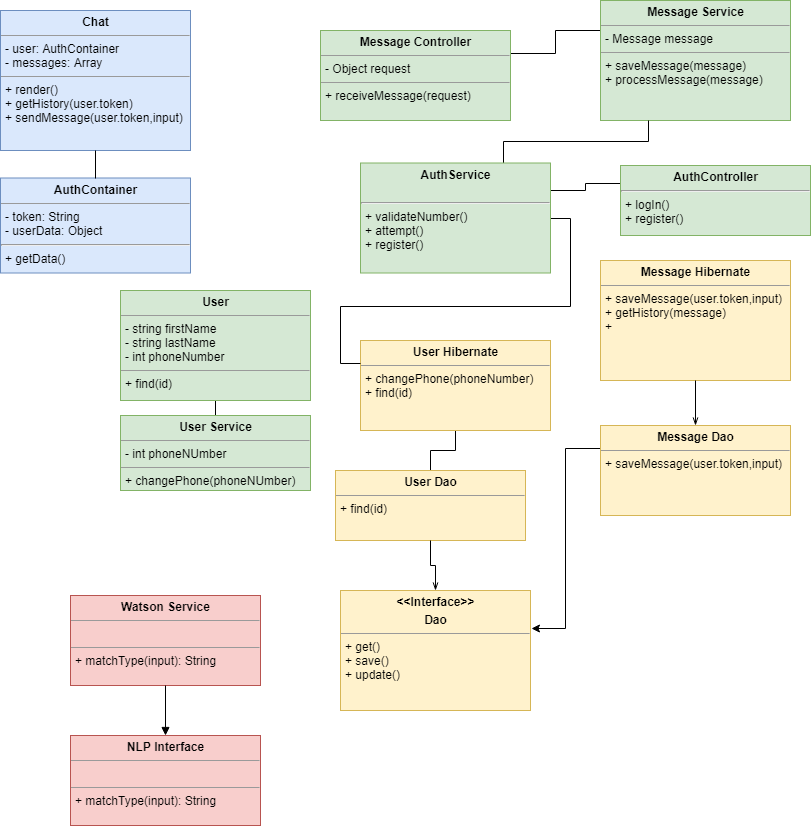

The diagram above was exported from draw.io. Its source (the exported page's mxGraphModel, read from the mxfile embedded in the PNG):
<mxGraphModel dx="1329" dy="836" grid="1" gridSize="10" guides="1" tooltips="1" connect="1" arrows="1" fold="1" page="1" pageScale="1" pageWidth="850" pageHeight="1100" background="#ffffff" math="0" shadow="0">
  <root>
    <mxCell id="0" />
    <mxCell id="1" parent="0" />
    <mxCell id="5d2195bd80daf111-18" value="&lt;p style=&quot;margin: 0px ; margin-top: 4px ; text-align: center&quot;&gt;&lt;b&gt;Chat&lt;br&gt;&lt;/b&gt;&lt;/p&gt;&lt;hr size=&quot;1&quot;&gt;&lt;p style=&quot;margin: 0px ; margin-left: 4px&quot;&gt;- user: AuthContainer&lt;br&gt;&lt;/p&gt;&lt;p style=&quot;margin: 0px ; margin-left: 4px&quot;&gt;- messages: Array&lt;br&gt;&lt;/p&gt;&lt;hr size=&quot;1&quot;&gt;&lt;p style=&quot;margin: 0px ; margin-left: 4px&quot;&gt;+ render()&lt;/p&gt;&lt;p style=&quot;margin: 0px ; margin-left: 4px&quot;&gt;+ getHistory(user.token)&lt;/p&gt;&lt;p style=&quot;margin: 0px ; margin-left: 4px&quot;&gt;+ sendMessage(user.token,input)&lt;br&gt;&lt;/p&gt;" style="verticalAlign=top;align=left;overflow=fill;fontSize=12;fontFamily=Helvetica;html=1;rounded=0;shadow=0;comic=0;labelBackgroundColor=none;strokeColor=#6c8ebf;strokeWidth=1;fillColor=#dae8fc;" parent="1" vertex="1">
      <mxGeometry x="20" y="20" width="190" height="140" as="geometry" />
    </mxCell>
    <mxCell id="5d2195bd80daf111-19" value="&lt;p style=&quot;margin: 0px ; margin-top: 4px ; text-align: center&quot;&gt;&lt;b&gt;AuthContainer&lt;/b&gt;&lt;/p&gt;&lt;hr size=&quot;1&quot;&gt;&lt;p style=&quot;margin: 0px ; margin-left: 4px&quot;&gt;- token: String&lt;br&gt;&lt;/p&gt;&lt;p style=&quot;margin: 0px ; margin-left: 4px&quot;&gt;- userData: Object &lt;br&gt;&lt;/p&gt;&lt;hr&gt;&lt;p style=&quot;margin: 0px ; margin-left: 4px&quot;&gt;+ getData()&lt;br&gt;&lt;/p&gt;" style="verticalAlign=top;align=left;overflow=fill;fontSize=12;fontFamily=Helvetica;html=1;rounded=0;shadow=0;comic=0;labelBackgroundColor=none;strokeColor=#6c8ebf;strokeWidth=1;fillColor=#dae8fc;" parent="1" vertex="1">
      <mxGeometry x="20" y="187.5" width="190" height="95" as="geometry" />
    </mxCell>
    <mxCell id="5d2195bd80daf111-20" value="&lt;p style=&quot;margin: 0px ; margin-top: 4px ; text-align: center&quot;&gt;&lt;b&gt;Watson Service&lt;br&gt;&lt;/b&gt;&lt;/p&gt;&lt;hr size=&quot;1&quot;&gt;&lt;p style=&quot;margin: 0px ; margin-left: 4px&quot;&gt;&lt;br&gt;&lt;/p&gt;&lt;hr size=&quot;1&quot;&gt;&lt;p style=&quot;margin: 0px ; margin-left: 4px&quot;&gt;+ matchType(input): String&lt;br&gt;&lt;br&gt;&lt;/p&gt;" style="verticalAlign=top;align=left;overflow=fill;fontSize=12;fontFamily=Helvetica;html=1;rounded=0;shadow=0;comic=0;labelBackgroundColor=none;strokeColor=#b85450;strokeWidth=1;fillColor=#f8cecc;" parent="1" vertex="1">
      <mxGeometry x="90" y="605" width="190" height="90" as="geometry" />
    </mxCell>
    <mxCell id="nncNV5_Ix3ltiyXCmjMk-1" value="" style="endArrow=none;html=1;entryX=0.5;entryY=1;entryDx=0;entryDy=0;exitX=0.5;exitY=0;exitDx=0;exitDy=0;" parent="1" source="5d2195bd80daf111-19" target="5d2195bd80daf111-18" edge="1">
      <mxGeometry width="50" height="50" relative="1" as="geometry">
        <mxPoint x="530" y="340" as="sourcePoint" />
        <mxPoint x="70" y="970" as="targetPoint" />
      </mxGeometry>
    </mxCell>
    <mxCell id="WSyzb9n63Bre3Wvuf81r-14" style="edgeStyle=orthogonalEdgeStyle;rounded=0;orthogonalLoop=1;jettySize=auto;html=1;exitX=0.5;exitY=1;exitDx=0;exitDy=0;entryX=0.5;entryY=0;entryDx=0;entryDy=0;startArrow=none;startFill=0;endArrow=none;endFill=0;" parent="1" source="nncNV5_Ix3ltiyXCmjMk-2" target="WSyzb9n63Bre3Wvuf81r-13" edge="1">
      <mxGeometry relative="1" as="geometry" />
    </mxCell>
    <mxCell id="nncNV5_Ix3ltiyXCmjMk-2" value="&lt;p style=&quot;margin: 0px ; margin-top: 4px ; text-align: center&quot;&gt;&lt;b&gt;User&lt;/b&gt;&lt;/p&gt;&lt;hr size=&quot;1&quot;&gt;&lt;p style=&quot;margin: 0px ; margin-left: 4px&quot;&gt;- string firstName&lt;/p&gt;&lt;p style=&quot;margin: 0px ; margin-left: 4px&quot;&gt;- string lastName&lt;/p&gt;&lt;p style=&quot;margin: 0px ; margin-left: 4px&quot;&gt;- int phoneNumber&lt;/p&gt;&lt;hr size=&quot;1&quot;&gt;&lt;p style=&quot;margin: 0px ; margin-left: 4px&quot;&gt;+ find(id)&lt;/p&gt;" style="verticalAlign=top;align=left;overflow=fill;fontSize=12;fontFamily=Helvetica;html=1;rounded=0;shadow=0;comic=0;labelBackgroundColor=none;strokeColor=#82b366;strokeWidth=1;fillColor=#d5e8d4;" parent="1" vertex="1">
      <mxGeometry x="140" y="300" width="190" height="110" as="geometry" />
    </mxCell>
    <mxCell id="nncNV5_Ix3ltiyXCmjMk-4" value="&lt;p style=&quot;margin: 0px ; margin-top: 4px ; text-align: center&quot;&gt;&lt;b&gt;NLP Interface&lt;br&gt;&lt;/b&gt;&lt;/p&gt;&lt;hr size=&quot;1&quot;&gt;&lt;p style=&quot;margin: 0px ; margin-left: 4px&quot;&gt;&lt;br&gt;&lt;/p&gt;&lt;hr size=&quot;1&quot;&gt;&lt;p style=&quot;margin: 0px ; margin-left: 4px&quot;&gt;+ matchType(input): String&lt;br&gt;&lt;br&gt;&lt;/p&gt;" style="verticalAlign=top;align=left;overflow=fill;fontSize=12;fontFamily=Helvetica;html=1;rounded=0;shadow=0;comic=0;labelBackgroundColor=none;strokeColor=#b85450;strokeWidth=1;fillColor=#f8cecc;" parent="1" vertex="1">
      <mxGeometry x="90" y="745" width="190" height="90" as="geometry" />
    </mxCell>
    <mxCell id="nncNV5_Ix3ltiyXCmjMk-5" value="" style="endArrow=none;html=1;entryX=0.5;entryY=1;entryDx=0;entryDy=0;exitX=0.5;exitY=0;exitDx=0;exitDy=0;endFill=0;startArrow=block;startFill=1;" parent="1" source="nncNV5_Ix3ltiyXCmjMk-4" target="5d2195bd80daf111-20" edge="1">
      <mxGeometry width="50" height="50" relative="1" as="geometry">
        <mxPoint x="180" y="745" as="sourcePoint" />
        <mxPoint x="230" y="695" as="targetPoint" />
      </mxGeometry>
    </mxCell>
    <mxCell id="WSyzb9n63Bre3Wvuf81r-1" style="edgeStyle=orthogonalEdgeStyle;rounded=0;orthogonalLoop=1;jettySize=auto;html=1;exitX=0;exitY=0.25;exitDx=0;exitDy=0;entryX=1.005;entryY=0.317;entryDx=0;entryDy=0;entryPerimeter=0;" parent="1" source="nncNV5_Ix3ltiyXCmjMk-6" target="nncNV5_Ix3ltiyXCmjMk-11" edge="1">
      <mxGeometry relative="1" as="geometry" />
    </mxCell>
    <mxCell id="nncNV5_Ix3ltiyXCmjMk-6" value="&lt;p style=&quot;margin: 0px ; margin-top: 4px ; text-align: center&quot;&gt;&lt;b&gt;Message Dao&lt;/b&gt;&lt;/p&gt;&lt;hr size=&quot;1&quot;&gt;&lt;p style=&quot;margin: 0px ; margin-left: 4px&quot;&gt;+ saveMessage(user.token,input)&lt;br&gt;&lt;br&gt;&lt;/p&gt;" style="verticalAlign=top;align=left;overflow=fill;fontSize=12;fontFamily=Helvetica;html=1;rounded=0;shadow=0;comic=0;labelBackgroundColor=none;strokeColor=#d6b656;strokeWidth=1;fillColor=#fff2cc;" parent="1" vertex="1">
      <mxGeometry x="620" y="435" width="190" height="90" as="geometry" />
    </mxCell>
    <mxCell id="nncNV5_Ix3ltiyXCmjMk-7" value="&lt;p style=&quot;margin: 0px ; margin-top: 4px ; text-align: center&quot;&gt;&lt;b&gt;Message Hibernate&lt;/b&gt;&lt;/p&gt;&lt;hr size=&quot;1&quot;&gt;&lt;p style=&quot;margin: 0px ; margin-left: 4px&quot;&gt;+ saveMessage(user.token,input) &lt;br&gt;+ getHistory(message)&lt;/p&gt;&lt;p style=&quot;margin: 0px ; margin-left: 4px&quot;&gt;+&amp;nbsp;&lt;/p&gt;" style="verticalAlign=top;align=left;overflow=fill;fontSize=12;fontFamily=Helvetica;html=1;rounded=0;shadow=0;comic=0;labelBackgroundColor=none;strokeColor=#d6b656;strokeWidth=1;fillColor=#fff2cc;" parent="1" vertex="1">
      <mxGeometry x="620" y="270" width="190" height="120" as="geometry" />
    </mxCell>
    <mxCell id="nncNV5_Ix3ltiyXCmjMk-8" value="" style="endArrow=none;html=1;startArrow=openThin;startFill=0;endFill=0;" parent="1" source="nncNV5_Ix3ltiyXCmjMk-6" target="nncNV5_Ix3ltiyXCmjMk-7" edge="1">
      <mxGeometry width="50" height="50" relative="1" as="geometry">
        <mxPoint x="60" y="840" as="sourcePoint" />
        <mxPoint x="710" y="350" as="targetPoint" />
      </mxGeometry>
    </mxCell>
    <mxCell id="WSyzb9n63Bre3Wvuf81r-10" style="edgeStyle=orthogonalEdgeStyle;rounded=0;orthogonalLoop=1;jettySize=auto;html=1;exitX=1;exitY=0.25;exitDx=0;exitDy=0;entryX=0;entryY=0.25;entryDx=0;entryDy=0;startArrow=none;startFill=0;endArrow=none;endFill=0;" parent="1" source="nncNV5_Ix3ltiyXCmjMk-9" target="WSyzb9n63Bre3Wvuf81r-3" edge="1">
      <mxGeometry relative="1" as="geometry" />
    </mxCell>
    <mxCell id="nncNV5_Ix3ltiyXCmjMk-9" value="&lt;p style=&quot;margin: 0px ; margin-top: 4px ; text-align: center&quot;&gt;&lt;b&gt;Message Controller&lt;/b&gt;&lt;/p&gt;&lt;hr size=&quot;1&quot;&gt;&lt;p style=&quot;margin: 0px ; margin-left: 4px&quot;&gt;- Object request&lt;/p&gt;&lt;hr size=&quot;1&quot;&gt;&lt;p style=&quot;margin: 0px ; margin-left: 4px&quot;&gt;+ receiveMessage(request&lt;span&gt;)&lt;/span&gt;&lt;/p&gt;" style="verticalAlign=top;align=left;overflow=fill;fontSize=12;fontFamily=Helvetica;html=1;rounded=0;shadow=0;comic=0;labelBackgroundColor=none;strokeColor=#82b366;strokeWidth=1;fillColor=#d5e8d4;" parent="1" vertex="1">
      <mxGeometry x="340" y="40" width="190" height="90" as="geometry" />
    </mxCell>
    <mxCell id="WSyzb9n63Bre3Wvuf81r-15" style="edgeStyle=orthogonalEdgeStyle;rounded=0;orthogonalLoop=1;jettySize=auto;html=1;exitX=0.5;exitY=0;exitDx=0;exitDy=0;startArrow=none;startFill=0;endArrow=none;endFill=0;" parent="1" source="nncNV5_Ix3ltiyXCmjMk-10" target="WSyzb9n63Bre3Wvuf81r-5" edge="1">
      <mxGeometry relative="1" as="geometry" />
    </mxCell>
    <mxCell id="nncNV5_Ix3ltiyXCmjMk-10" value="&lt;p style=&quot;margin: 0px ; margin-top: 4px ; text-align: center&quot;&gt;&lt;b&gt;User Dao&lt;/b&gt;&lt;/p&gt;&lt;hr size=&quot;1&quot;&gt;&lt;p style=&quot;margin: 0px ; margin-left: 4px&quot;&gt;+ find(id)&lt;/p&gt;" style="verticalAlign=top;align=left;overflow=fill;fontSize=12;fontFamily=Helvetica;html=1;rounded=0;shadow=0;comic=0;labelBackgroundColor=none;strokeColor=#d6b656;strokeWidth=1;fillColor=#fff2cc;" parent="1" vertex="1">
      <mxGeometry x="355" y="480" width="190" height="70" as="geometry" />
    </mxCell>
    <mxCell id="WSyzb9n63Bre3Wvuf81r-2" style="edgeStyle=orthogonalEdgeStyle;rounded=0;orthogonalLoop=1;jettySize=auto;html=1;exitX=0.5;exitY=0;exitDx=0;exitDy=0;entryX=0.5;entryY=1;entryDx=0;entryDy=0;startArrow=openThin;startFill=0;endArrow=none;endFill=0;" parent="1" source="nncNV5_Ix3ltiyXCmjMk-11" target="nncNV5_Ix3ltiyXCmjMk-10" edge="1">
      <mxGeometry relative="1" as="geometry" />
    </mxCell>
    <mxCell id="nncNV5_Ix3ltiyXCmjMk-11" value="&lt;p style=&quot;margin: 0px ; margin-top: 4px ; text-align: center&quot;&gt;&lt;b&gt;&amp;lt;&amp;lt;Interface&amp;gt;&amp;gt;&lt;br&gt;&lt;/b&gt;&lt;/p&gt;&lt;p style=&quot;margin: 0px ; margin-top: 4px ; text-align: center&quot;&gt;&lt;b&gt;Dao&lt;/b&gt;&lt;/p&gt;&lt;hr size=&quot;1&quot;&gt;&lt;p style=&quot;margin: 0px ; margin-left: 4px&quot;&gt;&lt;/p&gt;&lt;p style=&quot;margin: 0px ; margin-left: 4px&quot;&gt;+ get()&lt;/p&gt;&lt;p style=&quot;margin: 0px ; margin-left: 4px&quot;&gt;+ save()&lt;/p&gt;&lt;p style=&quot;margin: 0px ; margin-left: 4px&quot;&gt;+ update()&lt;/p&gt;" style="verticalAlign=top;align=left;overflow=fill;fontSize=12;fontFamily=Helvetica;html=1;rounded=0;shadow=0;comic=0;labelBackgroundColor=none;strokeColor=#d6b656;strokeWidth=1;fillColor=#fff2cc;" parent="1" vertex="1">
      <mxGeometry x="360" y="600" width="190" height="120" as="geometry" />
    </mxCell>
    <mxCell id="WSyzb9n63Bre3Wvuf81r-3" value="&lt;p style=&quot;margin: 0px ; margin-top: 4px ; text-align: center&quot;&gt;&lt;b&gt;Message Service&lt;/b&gt;&lt;/p&gt;&lt;hr size=&quot;1&quot;&gt;&lt;p style=&quot;margin: 0px ; margin-left: 4px&quot;&gt;- Message message&lt;/p&gt;&lt;hr size=&quot;1&quot;&gt;&lt;p style=&quot;margin: 0px ; margin-left: 4px&quot;&gt;+ saveMessage(message&lt;span&gt;)&lt;/span&gt;&lt;/p&gt;&lt;p style=&quot;margin: 0px ; margin-left: 4px&quot;&gt;&lt;span&gt;+ processMessage(message)&amp;nbsp;&lt;/span&gt;&lt;/p&gt;" style="verticalAlign=top;align=left;overflow=fill;fontSize=12;fontFamily=Helvetica;html=1;rounded=0;shadow=0;comic=0;labelBackgroundColor=none;strokeColor=#82b366;strokeWidth=1;fillColor=#d5e8d4;" parent="1" vertex="1">
      <mxGeometry x="620" y="10" width="190" height="120" as="geometry" />
    </mxCell>
    <mxCell id="WSyzb9n63Bre3Wvuf81r-5" value="&lt;p style=&quot;margin: 0px ; margin-top: 4px ; text-align: center&quot;&gt;&lt;b&gt;User Hibernate&lt;/b&gt;&lt;/p&gt;&lt;hr size=&quot;1&quot;&gt;&lt;p style=&quot;margin: 0px ; margin-left: 4px&quot;&gt;+ changePhone(phoneNumber)&amp;nbsp;&lt;/p&gt;&lt;p style=&quot;margin: 0px ; margin-left: 4px&quot;&gt;+ find(id)&lt;/p&gt;" style="verticalAlign=top;align=left;overflow=fill;fontSize=12;fontFamily=Helvetica;html=1;rounded=0;shadow=0;comic=0;labelBackgroundColor=none;strokeColor=#d6b656;strokeWidth=1;fillColor=#fff2cc;" parent="1" vertex="1">
      <mxGeometry x="380" y="350" width="190" height="90" as="geometry" />
    </mxCell>
    <mxCell id="WSyzb9n63Bre3Wvuf81r-8" style="edgeStyle=orthogonalEdgeStyle;rounded=0;orthogonalLoop=1;jettySize=auto;html=1;exitX=1;exitY=0.5;exitDx=0;exitDy=0;entryX=0;entryY=0.25;entryDx=0;entryDy=0;startArrow=none;startFill=0;endArrow=none;endFill=0;" parent="1" source="WSyzb9n63Bre3Wvuf81r-6" target="WSyzb9n63Bre3Wvuf81r-5" edge="1">
      <mxGeometry relative="1" as="geometry" />
    </mxCell>
    <mxCell id="WSyzb9n63Bre3Wvuf81r-11" style="edgeStyle=orthogonalEdgeStyle;rounded=0;orthogonalLoop=1;jettySize=auto;html=1;exitX=1;exitY=0.25;exitDx=0;exitDy=0;entryX=0;entryY=0.25;entryDx=0;entryDy=0;startArrow=none;startFill=0;endArrow=none;endFill=0;" parent="1" source="WSyzb9n63Bre3Wvuf81r-6" target="WSyzb9n63Bre3Wvuf81r-7" edge="1">
      <mxGeometry relative="1" as="geometry" />
    </mxCell>
    <mxCell id="WSyzb9n63Bre3Wvuf81r-12" style="edgeStyle=orthogonalEdgeStyle;rounded=0;orthogonalLoop=1;jettySize=auto;html=1;exitX=0.75;exitY=0;exitDx=0;exitDy=0;entryX=0.25;entryY=1;entryDx=0;entryDy=0;startArrow=none;startFill=0;endArrow=none;endFill=0;" parent="1" source="WSyzb9n63Bre3Wvuf81r-6" target="WSyzb9n63Bre3Wvuf81r-3" edge="1">
      <mxGeometry relative="1" as="geometry" />
    </mxCell>
    <mxCell id="WSyzb9n63Bre3Wvuf81r-6" value="&lt;p style=&quot;margin: 0px ; margin-top: 4px ; text-align: center&quot;&gt;&lt;b&gt;AuthService&lt;/b&gt;&lt;/p&gt;&lt;br&gt;&lt;hr&gt;&lt;p style=&quot;margin: 0px ; margin-left: 4px&quot;&gt;+ validateNumber()&lt;br&gt;&lt;/p&gt;&lt;p style=&quot;margin: 0px ; margin-left: 4px&quot;&gt;+ attempt()&lt;/p&gt;&lt;p style=&quot;margin: 0px ; margin-left: 4px&quot;&gt;+ register()&lt;/p&gt;" style="verticalAlign=top;align=left;overflow=fill;fontSize=12;fontFamily=Helvetica;html=1;rounded=0;shadow=0;comic=0;labelBackgroundColor=none;strokeColor=#82b366;strokeWidth=1;fillColor=#d5e8d4;" parent="1" vertex="1">
      <mxGeometry x="380" y="172.5" width="190" height="110" as="geometry" />
    </mxCell>
    <mxCell id="WSyzb9n63Bre3Wvuf81r-7" value="&lt;p style=&quot;margin: 0px ; margin-top: 4px ; text-align: center&quot;&gt;&lt;b&gt;AuthController&lt;/b&gt;&lt;/p&gt;&lt;hr&gt;&lt;p style=&quot;margin: 0px ; margin-left: 4px&quot;&gt;+ logIn()&lt;br&gt;&lt;/p&gt;&lt;p style=&quot;margin: 0px ; margin-left: 4px&quot;&gt;+ register()&lt;/p&gt;" style="verticalAlign=top;align=left;overflow=fill;fontSize=12;fontFamily=Helvetica;html=1;rounded=0;shadow=0;comic=0;labelBackgroundColor=none;strokeColor=#82b366;strokeWidth=1;fillColor=#d5e8d4;" parent="1" vertex="1">
      <mxGeometry x="640" y="175" width="190" height="70" as="geometry" />
    </mxCell>
    <mxCell id="WSyzb9n63Bre3Wvuf81r-13" value="&lt;p style=&quot;margin: 0px ; margin-top: 4px ; text-align: center&quot;&gt;&lt;b&gt;User Service&lt;/b&gt;&lt;/p&gt;&lt;hr size=&quot;1&quot;&gt;&lt;p style=&quot;margin: 0px ; margin-left: 4px&quot;&gt;&lt;span&gt;- int phoneNUmber&lt;/span&gt;&lt;br&gt;&lt;/p&gt;&lt;hr size=&quot;1&quot;&gt;&lt;p style=&quot;margin: 0px ; margin-left: 4px&quot;&gt;+ changePhone(phoneNUmber)&lt;/p&gt;" style="verticalAlign=top;align=left;overflow=fill;fontSize=12;fontFamily=Helvetica;html=1;rounded=0;shadow=0;comic=0;labelBackgroundColor=none;strokeColor=#82b366;strokeWidth=1;fillColor=#d5e8d4;" parent="1" vertex="1">
      <mxGeometry x="140" y="425" width="190" height="75" as="geometry" />
    </mxCell>
  </root>
</mxGraphModel>